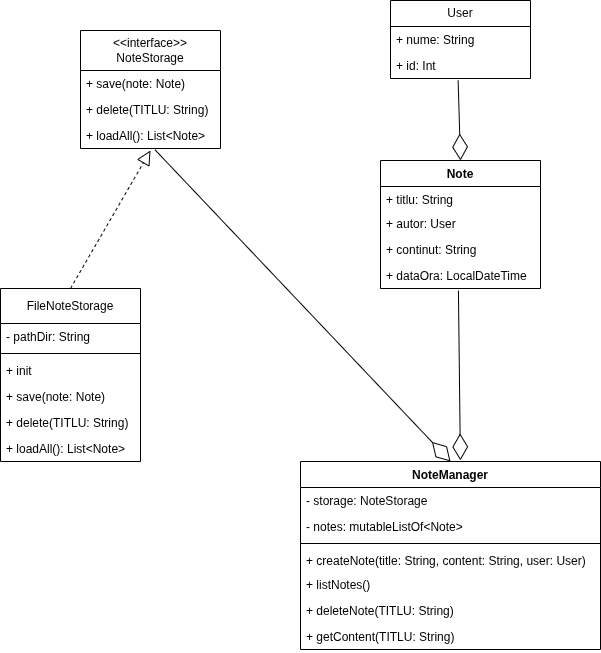

The diagram above was exported from draw.io. Its source (the exported page's mxGraphModel, read from the mxfile embedded in the PNG):
<mxGraphModel dx="1182" dy="753" grid="1" gridSize="10" guides="1" tooltips="1" connect="1" arrows="1" fold="1" page="1" pageScale="1" pageWidth="850" pageHeight="1100" math="0" shadow="0">
  <root>
    <mxCell id="0" />
    <mxCell id="1" parent="0" />
    <mxCell id="OyWDBXFsHIeCktlj7OPE-94" parent="1" style="swimlane;fontStyle=0;childLayout=stackLayout;horizontal=1;startSize=26;fillColor=none;horizontalStack=0;resizeParent=1;resizeParentMax=0;resizeLast=0;collapsible=1;marginBottom=0;whiteSpace=wrap;html=1;" value="User" vertex="1">
      <mxGeometry height="78" width="140" x="490" y="100" as="geometry" />
    </mxCell>
    <mxCell id="OyWDBXFsHIeCktlj7OPE-95" parent="OyWDBXFsHIeCktlj7OPE-94" style="text;strokeColor=none;fillColor=none;align=left;verticalAlign=top;spacingLeft=4;spacingRight=4;overflow=hidden;rotatable=0;points=[[0,0.5],[1,0.5]];portConstraint=eastwest;whiteSpace=wrap;html=1;" value="+ nume: String" vertex="1">
      <mxGeometry height="26" width="140" y="26" as="geometry" />
    </mxCell>
    <mxCell id="OyWDBXFsHIeCktlj7OPE-96" parent="OyWDBXFsHIeCktlj7OPE-94" style="text;strokeColor=none;fillColor=none;align=left;verticalAlign=top;spacingLeft=4;spacingRight=4;overflow=hidden;rotatable=0;points=[[0,0.5],[1,0.5]];portConstraint=eastwest;whiteSpace=wrap;html=1;" value="+ id: Int" vertex="1">
      <mxGeometry height="26" width="140" y="52" as="geometry" />
    </mxCell>
    <mxCell id="OyWDBXFsHIeCktlj7OPE-98" parent="1" style="swimlane;fontStyle=1;align=center;verticalAlign=top;childLayout=stackLayout;horizontal=1;startSize=26;horizontalStack=0;resizeParent=1;resizeParentMax=0;resizeLast=0;collapsible=1;marginBottom=0;whiteSpace=wrap;html=1;" value="Note" vertex="1">
      <mxGeometry height="128" width="160" x="480" y="260" as="geometry" />
    </mxCell>
    <mxCell id="OyWDBXFsHIeCktlj7OPE-99" parent="OyWDBXFsHIeCktlj7OPE-98" style="text;strokeColor=none;fillColor=none;align=left;verticalAlign=top;spacingLeft=4;spacingRight=4;overflow=hidden;rotatable=0;points=[[0,0.5],[1,0.5]];portConstraint=eastwest;whiteSpace=wrap;html=1;" value="+ titlu: String" vertex="1">
      <mxGeometry height="24" width="160" y="26" as="geometry" />
    </mxCell>
    <mxCell id="OyWDBXFsHIeCktlj7OPE-102" parent="OyWDBXFsHIeCktlj7OPE-98" style="text;strokeColor=none;fillColor=none;align=left;verticalAlign=top;spacingLeft=4;spacingRight=4;overflow=hidden;rotatable=0;points=[[0,0.5],[1,0.5]];portConstraint=eastwest;whiteSpace=wrap;html=1;" value="+ autor: User" vertex="1">
      <mxGeometry height="26" width="160" y="50" as="geometry" />
    </mxCell>
    <mxCell id="OyWDBXFsHIeCktlj7OPE-103" parent="OyWDBXFsHIeCktlj7OPE-98" style="text;strokeColor=none;fillColor=none;align=left;verticalAlign=top;spacingLeft=4;spacingRight=4;overflow=hidden;rotatable=0;points=[[0,0.5],[1,0.5]];portConstraint=eastwest;whiteSpace=wrap;html=1;" value="+ continut: String" vertex="1">
      <mxGeometry height="26" width="160" y="76" as="geometry" />
    </mxCell>
    <mxCell id="OyWDBXFsHIeCktlj7OPE-104" parent="OyWDBXFsHIeCktlj7OPE-98" style="text;strokeColor=none;fillColor=none;align=left;verticalAlign=top;spacingLeft=4;spacingRight=4;overflow=hidden;rotatable=0;points=[[0,0.5],[1,0.5]];portConstraint=eastwest;whiteSpace=wrap;html=1;" value="+ dataOra: LocalDateTime" vertex="1">
      <mxGeometry height="26" width="160" y="102" as="geometry" />
    </mxCell>
    <mxCell id="OyWDBXFsHIeCktlj7OPE-105" edge="1" parent="1" source="OyWDBXFsHIeCktlj7OPE-96" style="endArrow=diamondThin;endFill=0;endSize=24;html=1;rounded=0;entryX=0.5;entryY=0;entryDx=0;entryDy=0;exitX=0.483;exitY=1.075;exitDx=0;exitDy=0;exitPerimeter=0;" target="OyWDBXFsHIeCktlj7OPE-98" value="">
      <mxGeometry relative="1" width="160" as="geometry">
        <mxPoint x="560" y="150" as="sourcePoint" />
        <mxPoint x="650" y="190" as="targetPoint" />
      </mxGeometry>
    </mxCell>
    <mxCell id="OyWDBXFsHIeCktlj7OPE-108" parent="1" style="swimlane;fontStyle=0;childLayout=stackLayout;horizontal=1;startSize=40;fillColor=none;horizontalStack=0;resizeParent=1;resizeParentMax=0;resizeLast=0;collapsible=1;marginBottom=0;whiteSpace=wrap;html=1;" value="&amp;lt;&amp;lt;interface&amp;gt;&amp;gt;&lt;div&gt;NoteStorage&lt;/div&gt;" vertex="1">
      <mxGeometry height="118" width="140" x="180" y="130" as="geometry" />
    </mxCell>
    <mxCell id="OyWDBXFsHIeCktlj7OPE-109" parent="OyWDBXFsHIeCktlj7OPE-108" style="text;strokeColor=none;fillColor=none;align=left;verticalAlign=top;spacingLeft=4;spacingRight=4;overflow=hidden;rotatable=0;points=[[0,0.5],[1,0.5]];portConstraint=eastwest;whiteSpace=wrap;html=1;" value="+ save(note: Note)" vertex="1">
      <mxGeometry height="26" width="140" y="40" as="geometry" />
    </mxCell>
    <mxCell id="OyWDBXFsHIeCktlj7OPE-110" parent="OyWDBXFsHIeCktlj7OPE-108" style="text;strokeColor=none;fillColor=none;align=left;verticalAlign=top;spacingLeft=4;spacingRight=4;overflow=hidden;rotatable=0;points=[[0,0.5],[1,0.5]];portConstraint=eastwest;whiteSpace=wrap;html=1;" value="+ delete(TITLU: String)" vertex="1">
      <mxGeometry height="26" width="140" y="66" as="geometry" />
    </mxCell>
    <mxCell id="OyWDBXFsHIeCktlj7OPE-111" parent="OyWDBXFsHIeCktlj7OPE-108" style="text;strokeColor=none;fillColor=none;align=left;verticalAlign=top;spacingLeft=4;spacingRight=4;overflow=hidden;rotatable=0;points=[[0,0.5],[1,0.5]];portConstraint=eastwest;whiteSpace=wrap;html=1;" value="+ loadAll(): List&amp;lt;Note&amp;gt;" vertex="1">
      <mxGeometry height="26" width="140" y="92" as="geometry" />
    </mxCell>
    <mxCell id="OyWDBXFsHIeCktlj7OPE-116" parent="1" style="swimlane;fontStyle=0;childLayout=stackLayout;horizontal=1;startSize=35;fillColor=none;horizontalStack=0;resizeParent=1;resizeParentMax=0;resizeLast=0;collapsible=1;marginBottom=0;whiteSpace=wrap;html=1;" value="FileNoteStorage" vertex="1">
      <mxGeometry height="173" width="140" x="100" y="388" as="geometry" />
    </mxCell>
    <mxCell id="OyWDBXFsHIeCktlj7OPE-120" parent="OyWDBXFsHIeCktlj7OPE-116" style="text;strokeColor=none;fillColor=none;align=left;verticalAlign=top;spacingLeft=4;spacingRight=4;overflow=hidden;rotatable=0;points=[[0,0.5],[1,0.5]];portConstraint=eastwest;whiteSpace=wrap;html=1;" value="- pathDir: String" vertex="1">
      <mxGeometry height="26" width="140" y="35" as="geometry" />
    </mxCell>
    <mxCell id="OyWDBXFsHIeCktlj7OPE-121" parent="OyWDBXFsHIeCktlj7OPE-116" style="line;strokeWidth=1;fillColor=none;align=left;verticalAlign=middle;spacingTop=-1;spacingLeft=3;spacingRight=3;rotatable=0;labelPosition=right;points=[];portConstraint=eastwest;strokeColor=inherit;" value="" vertex="1">
      <mxGeometry height="8" width="140" y="61" as="geometry" />
    </mxCell>
    <mxCell id="OyWDBXFsHIeCktlj7OPE-122" parent="OyWDBXFsHIeCktlj7OPE-116" style="text;strokeColor=none;fillColor=none;align=left;verticalAlign=top;spacingLeft=4;spacingRight=4;overflow=hidden;rotatable=0;points=[[0,0.5],[1,0.5]];portConstraint=eastwest;whiteSpace=wrap;html=1;" value="+ init" vertex="1">
      <mxGeometry height="26" width="140" y="69" as="geometry" />
    </mxCell>
    <mxCell id="OyWDBXFsHIeCktlj7OPE-117" parent="OyWDBXFsHIeCktlj7OPE-116" style="text;strokeColor=none;fillColor=none;align=left;verticalAlign=top;spacingLeft=4;spacingRight=4;overflow=hidden;rotatable=0;points=[[0,0.5],[1,0.5]];portConstraint=eastwest;whiteSpace=wrap;html=1;" value="+ save(note: Note)" vertex="1">
      <mxGeometry height="26" width="140" y="95" as="geometry" />
    </mxCell>
    <mxCell id="OyWDBXFsHIeCktlj7OPE-118" parent="OyWDBXFsHIeCktlj7OPE-116" style="text;strokeColor=none;fillColor=none;align=left;verticalAlign=top;spacingLeft=4;spacingRight=4;overflow=hidden;rotatable=0;points=[[0,0.5],[1,0.5]];portConstraint=eastwest;whiteSpace=wrap;html=1;" value="+ delete(TITLU: String)" vertex="1">
      <mxGeometry height="26" width="140" y="121" as="geometry" />
    </mxCell>
    <mxCell id="OyWDBXFsHIeCktlj7OPE-119" parent="OyWDBXFsHIeCktlj7OPE-116" style="text;strokeColor=none;fillColor=none;align=left;verticalAlign=top;spacingLeft=4;spacingRight=4;overflow=hidden;rotatable=0;points=[[0,0.5],[1,0.5]];portConstraint=eastwest;whiteSpace=wrap;html=1;" value="+ loadAll(): List&amp;lt;Note&amp;gt;" vertex="1">
      <mxGeometry height="26" width="140" y="147" as="geometry" />
    </mxCell>
    <mxCell id="OyWDBXFsHIeCktlj7OPE-123" edge="1" parent="1" source="OyWDBXFsHIeCktlj7OPE-116" style="endArrow=block;dashed=1;endFill=0;endSize=12;html=1;rounded=0;entryX=0.5;entryY=1.077;entryDx=0;entryDy=0;entryPerimeter=0;exitX=0.5;exitY=0;exitDx=0;exitDy=0;" target="OyWDBXFsHIeCktlj7OPE-111" value="">
      <mxGeometry relative="1" width="160" as="geometry">
        <mxPoint x="90" y="480" as="sourcePoint" />
        <mxPoint x="250" y="480" as="targetPoint" />
      </mxGeometry>
    </mxCell>
    <mxCell id="OyWDBXFsHIeCktlj7OPE-124" parent="1" style="swimlane;fontStyle=1;align=center;verticalAlign=top;childLayout=stackLayout;horizontal=1;startSize=26;horizontalStack=0;resizeParent=1;resizeParentMax=0;resizeLast=0;collapsible=1;marginBottom=0;whiteSpace=wrap;html=1;" value="NoteManager" vertex="1">
      <mxGeometry height="188" width="300" x="400" y="561" as="geometry" />
    </mxCell>
    <mxCell id="OyWDBXFsHIeCktlj7OPE-128" parent="OyWDBXFsHIeCktlj7OPE-124" style="text;strokeColor=none;fillColor=none;align=left;verticalAlign=top;spacingLeft=4;spacingRight=4;overflow=hidden;rotatable=0;points=[[0,0.5],[1,0.5]];portConstraint=eastwest;whiteSpace=wrap;html=1;" value="- storage: NoteStorage" vertex="1">
      <mxGeometry height="26" width="300" y="26" as="geometry" />
    </mxCell>
    <mxCell id="OyWDBXFsHIeCktlj7OPE-125" parent="OyWDBXFsHIeCktlj7OPE-124" style="text;strokeColor=none;fillColor=none;align=left;verticalAlign=top;spacingLeft=4;spacingRight=4;overflow=hidden;rotatable=0;points=[[0,0.5],[1,0.5]];portConstraint=eastwest;whiteSpace=wrap;html=1;" value="- notes: mutableListOf&amp;lt;Note&amp;gt;" vertex="1">
      <mxGeometry height="26" width="300" y="52" as="geometry" />
    </mxCell>
    <mxCell id="OyWDBXFsHIeCktlj7OPE-126" parent="OyWDBXFsHIeCktlj7OPE-124" style="line;strokeWidth=1;fillColor=none;align=left;verticalAlign=middle;spacingTop=-1;spacingLeft=3;spacingRight=3;rotatable=0;labelPosition=right;points=[];portConstraint=eastwest;strokeColor=inherit;" value="" vertex="1">
      <mxGeometry height="8" width="300" y="78" as="geometry" />
    </mxCell>
    <mxCell id="OyWDBXFsHIeCktlj7OPE-127" parent="OyWDBXFsHIeCktlj7OPE-124" style="text;strokeColor=none;fillColor=none;align=left;verticalAlign=top;spacingLeft=4;spacingRight=4;overflow=hidden;rotatable=0;points=[[0,0.5],[1,0.5]];portConstraint=eastwest;whiteSpace=wrap;html=1;" value="+ createNote(title: String, content: String, user: User)" vertex="1">
      <mxGeometry height="24" width="300" y="86" as="geometry" />
    </mxCell>
    <mxCell id="OyWDBXFsHIeCktlj7OPE-130" parent="OyWDBXFsHIeCktlj7OPE-124" style="text;strokeColor=none;fillColor=none;align=left;verticalAlign=top;spacingLeft=4;spacingRight=4;overflow=hidden;rotatable=0;points=[[0,0.5],[1,0.5]];portConstraint=eastwest;whiteSpace=wrap;html=1;" value="+ listNotes()" vertex="1">
      <mxGeometry height="26" width="300" y="110" as="geometry" />
    </mxCell>
    <mxCell id="OyWDBXFsHIeCktlj7OPE-131" parent="OyWDBXFsHIeCktlj7OPE-124" style="text;strokeColor=none;fillColor=none;align=left;verticalAlign=top;spacingLeft=4;spacingRight=4;overflow=hidden;rotatable=0;points=[[0,0.5],[1,0.5]];portConstraint=eastwest;whiteSpace=wrap;html=1;" value="+ deleteNote(TITLU: String)" vertex="1">
      <mxGeometry height="26" width="300" y="136" as="geometry" />
    </mxCell>
    <mxCell id="OyWDBXFsHIeCktlj7OPE-133" parent="OyWDBXFsHIeCktlj7OPE-124" style="text;strokeColor=none;fillColor=none;align=left;verticalAlign=top;spacingLeft=4;spacingRight=4;overflow=hidden;rotatable=0;points=[[0,0.5],[1,0.5]];portConstraint=eastwest;whiteSpace=wrap;html=1;" value="+ getContent(TITLU: String)" vertex="1">
      <mxGeometry height="26" width="300" y="162" as="geometry" />
    </mxCell>
    <mxCell id="OyWDBXFsHIeCktlj7OPE-129" edge="1" parent="1" source="OyWDBXFsHIeCktlj7OPE-111" style="endArrow=diamondThin;endFill=0;endSize=24;html=1;rounded=0;exitX=0.532;exitY=1.049;exitDx=0;exitDy=0;exitPerimeter=0;entryX=0.5;entryY=0;entryDx=0;entryDy=0;" target="OyWDBXFsHIeCktlj7OPE-124" value="">
      <mxGeometry relative="1" width="160" as="geometry">
        <mxPoint x="270" y="294.9960000000001" as="sourcePoint" />
        <mxPoint x="368.46" y="550.09" as="targetPoint" />
      </mxGeometry>
    </mxCell>
    <mxCell id="OyWDBXFsHIeCktlj7OPE-132" edge="1" parent="1" source="OyWDBXFsHIeCktlj7OPE-104" style="endArrow=diamondThin;endFill=0;endSize=24;html=1;rounded=0;entryX=0.533;entryY=-0.006;entryDx=0;entryDy=0;entryPerimeter=0;exitX=0.487;exitY=1.08;exitDx=0;exitDy=0;exitPerimeter=0;" target="OyWDBXFsHIeCktlj7OPE-124" value="">
      <mxGeometry relative="1" width="160" as="geometry">
        <mxPoint x="560" y="440" as="sourcePoint" />
        <mxPoint x="600" y="360" as="targetPoint" />
      </mxGeometry>
    </mxCell>
  </root>
</mxGraphModel>